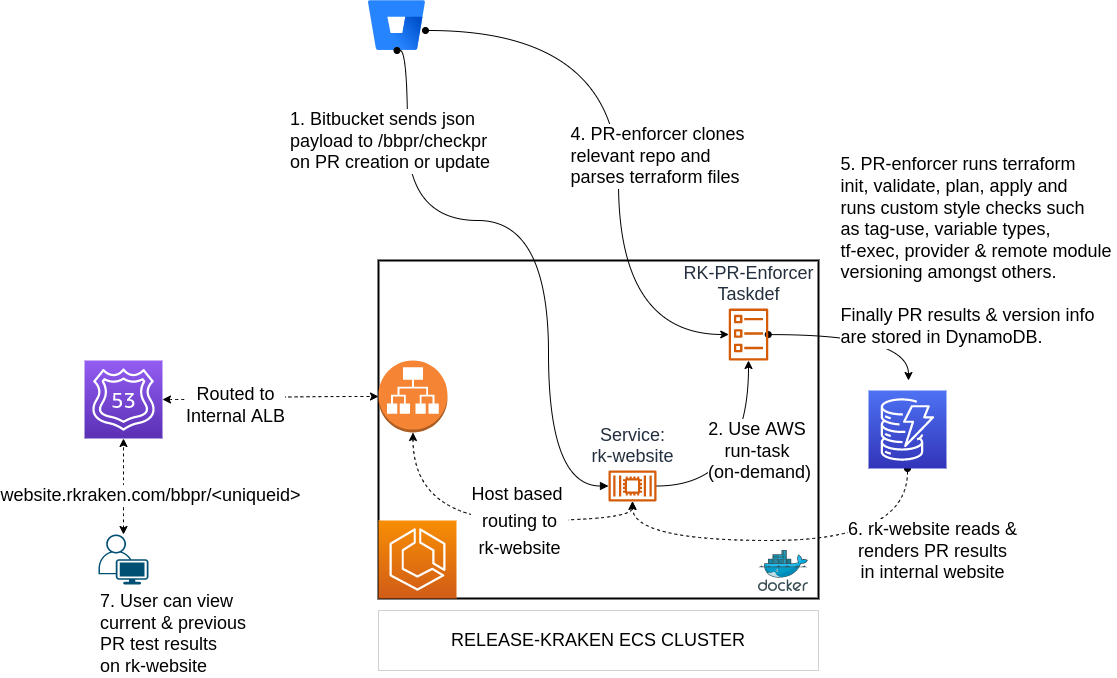

The diagram above was exported from draw.io. Its source (the exported page's mxGraphModel, read from the mxfile embedded in the PNG):
<mxGraphModel dx="2104" dy="1154" grid="1" gridSize="10" guides="1" tooltips="1" connect="1" arrows="1" fold="1" page="1" pageScale="1" pageWidth="1169" pageHeight="827" math="0" shadow="0">
  <root>
    <mxCell id="0" />
    <mxCell id="1" parent="0" />
    <mxCell id="H8KnwR00mAgZMiO5NZzD-29" value="" style="edgeStyle=orthogonalEdgeStyle;rounded=0;orthogonalLoop=1;jettySize=auto;html=1;curved=1;startArrow=classic;startFill=1;dashed=1;" parent="1" source="H8KnwR00mAgZMiO5NZzD-26" target="H8KnwR00mAgZMiO5NZzD-27" edge="1">
      <mxGeometry relative="1" as="geometry" />
    </mxCell>
    <mxCell id="H8KnwR00mAgZMiO5NZzD-30" value="&lt;font style=&quot;font-size: 18px&quot;&gt;website.rkraken.com/bbpr/&amp;lt;uniqueid&amp;gt;&lt;/font&gt;" style="edgeLabel;html=1;align=center;verticalAlign=middle;resizable=0;points=[];" parent="H8KnwR00mAgZMiO5NZzD-29" connectable="0" vertex="1">
      <mxGeometry x="-0.1763" y="-8" relative="1" as="geometry">
        <mxPoint x="18" as="offset" />
      </mxGeometry>
    </mxCell>
    <mxCell id="H8KnwR00mAgZMiO5NZzD-26" value="7. User can view&lt;br&gt;current &amp;amp; previous&lt;br&gt;PR test results&lt;br&gt;on rk-website" style="points=[[0.35,0,0],[0.98,0.51,0],[1,0.71,0],[0.67,1,0],[0,0.795,0],[0,0.65,0]];verticalLabelPosition=bottom;sketch=0;html=1;verticalAlign=top;aspect=fixed;align=left;pointerEvents=1;shape=mxgraph.cisco19.user;fillColor=#005073;strokeColor=none;dashed=1;fontSize=18;rounded=0;" parent="1" vertex="1">
      <mxGeometry x="120" y="674" width="50" height="50" as="geometry" />
    </mxCell>
    <mxCell id="H8KnwR00mAgZMiO5NZzD-31" style="edgeStyle=orthogonalEdgeStyle;curved=1;orthogonalLoop=1;jettySize=auto;html=1;fontSize=18;startArrow=classic;startFill=1;dashed=1;" parent="1" source="H8KnwR00mAgZMiO5NZzD-27" target="H8KnwR00mAgZMiO5NZzD-28" edge="1">
      <mxGeometry relative="1" as="geometry" />
    </mxCell>
    <mxCell id="H8KnwR00mAgZMiO5NZzD-32" value="Routed to&lt;br&gt;Internal ALB" style="edgeLabel;html=1;align=center;verticalAlign=middle;resizable=0;points=[];fontSize=18;" parent="H8KnwR00mAgZMiO5NZzD-31" connectable="0" vertex="1">
      <mxGeometry x="-0.3432" y="-5" relative="1" as="geometry">
        <mxPoint as="offset" />
      </mxGeometry>
    </mxCell>
    <mxCell id="H8KnwR00mAgZMiO5NZzD-27" value="" style="sketch=0;points=[[0,0,0],[0.25,0,0],[0.5,0,0],[0.75,0,0],[1,0,0],[0,1,0],[0.25,1,0],[0.5,1,0],[0.75,1,0],[1,1,0],[0,0.25,0],[0,0.5,0],[0,0.75,0],[1,0.25,0],[1,0.5,0],[1,0.75,0]];outlineConnect=0;fontColor=#232F3E;gradientColor=#945DF2;gradientDirection=north;fillColor=#5A30B5;strokeColor=#ffffff;dashed=0;verticalLabelPosition=bottom;verticalAlign=top;align=center;html=1;fontSize=12;fontStyle=0;aspect=fixed;shape=mxgraph.aws4.resourceIcon;resIcon=mxgraph.aws4.route_53;rounded=0;" parent="1" vertex="1">
      <mxGeometry x="106" y="500" width="78" height="78" as="geometry" />
    </mxCell>
    <mxCell id="H8KnwR00mAgZMiO5NZzD-16" value="RELEASE-KRAKEN ECS CLUSTER" style="rounded=0;whiteSpace=wrap;html=1;fontSize=18;strokeWidth=0;dashed=1;" parent="1" vertex="1">
      <mxGeometry x="400" y="750" width="440" height="60" as="geometry" />
    </mxCell>
    <mxCell id="H8KnwR00mAgZMiO5NZzD-7" value="&lt;font style=&quot;font-size: 18px&quot;&gt;ECS-Service&lt;/font&gt;" style="sketch=0;outlineConnect=0;fontColor=#232F3E;gradientColor=none;fillColor=#D45B07;strokeColor=none;dashed=0;verticalLabelPosition=bottom;verticalAlign=top;align=center;html=1;fontSize=12;fontStyle=0;aspect=fixed;pointerEvents=1;shape=mxgraph.aws4.container_3;rounded=0;" parent="1" vertex="1">
      <mxGeometry x="510" y="430" width="48" height="31" as="geometry" />
    </mxCell>
    <mxCell id="H8KnwR00mAgZMiO5NZzD-9" value="" style="rounded=0;whiteSpace=wrap;html=1;fontSize=18;strokeWidth=2;" parent="1" vertex="1">
      <mxGeometry x="400" y="400" width="440" height="338" as="geometry" />
    </mxCell>
    <mxCell id="H8KnwR00mAgZMiO5NZzD-11" value="" style="sketch=0;aspect=fixed;html=1;points=[];align=center;image;fontSize=12;image=img/lib/mscae/Docker.svg;strokeWidth=2;rounded=0;" parent="1" vertex="1">
      <mxGeometry x="780" y="690" width="50" height="41" as="geometry" />
    </mxCell>
    <mxCell id="H8KnwR00mAgZMiO5NZzD-12" style="edgeStyle=orthogonalEdgeStyle;curved=1;orthogonalLoop=1;jettySize=auto;html=1;fontSize=18;rounded=0;" parent="1" source="H8KnwR00mAgZMiO5NZzD-14" target="H8KnwR00mAgZMiO5NZzD-15" edge="1">
      <mxGeometry relative="1" as="geometry" />
    </mxCell>
    <mxCell id="H8KnwR00mAgZMiO5NZzD-13" value="2. Use AWS &lt;br&gt;run-task &lt;br&gt;(on-demand)" style="edgeLabel;html=1;align=center;verticalAlign=middle;resizable=0;points=[];fontSize=18;rounded=0;" parent="H8KnwR00mAgZMiO5NZzD-12" connectable="0" vertex="1">
      <mxGeometry x="-0.2398" y="5" relative="1" as="geometry">
        <mxPoint x="19" y="-30" as="offset" />
      </mxGeometry>
    </mxCell>
    <mxCell id="H8KnwR00mAgZMiO5NZzD-14" value="&lt;font style=&quot;font-size: 18px&quot;&gt;Service:&lt;br&gt;rk-website&lt;br&gt;&lt;/font&gt;" style="sketch=0;outlineConnect=0;fontColor=#232F3E;gradientColor=none;fillColor=#D45B07;strokeColor=none;dashed=0;verticalLabelPosition=top;verticalAlign=bottom;align=center;html=1;fontSize=12;fontStyle=0;aspect=fixed;pointerEvents=1;shape=mxgraph.aws4.container_2;rounded=0;labelPosition=center;" parent="1" vertex="1">
      <mxGeometry x="630" y="610" width="48" height="31" as="geometry" />
    </mxCell>
    <mxCell id="WML2Ubjlvr-F2NqGQOr4-11" style="edgeStyle=orthogonalEdgeStyle;curved=1;rounded=0;orthogonalLoop=1;jettySize=auto;html=1;fontSize=18;startArrow=oval;startFill=1;" parent="1" source="H8KnwR00mAgZMiO5NZzD-15" edge="1">
      <mxGeometry relative="1" as="geometry">
        <mxPoint x="930" y="520" as="targetPoint" />
      </mxGeometry>
    </mxCell>
    <mxCell id="WML2Ubjlvr-F2NqGQOr4-12" value="&lt;div style=&quot;font-size: 11px ; text-align: left&quot;&gt;&lt;span style=&quot;font-size: 18px&quot;&gt;5. PR-enforcer runs terraform&lt;/span&gt;&lt;/div&gt;&lt;div style=&quot;text-align: left&quot;&gt;init, validate, plan, apply and&amp;nbsp;&lt;/div&gt;&lt;div style=&quot;text-align: left&quot;&gt;runs custom style checks such&amp;nbsp;&lt;/div&gt;&lt;div style=&quot;text-align: left&quot;&gt;as tag-use, variable types,&lt;/div&gt;&lt;div style=&quot;text-align: left&quot;&gt;tf-exec, provider &amp;amp; remote module&amp;nbsp;&lt;/div&gt;&lt;div style=&quot;text-align: left&quot;&gt;versioning amongst others.&lt;/div&gt;&lt;div style=&quot;text-align: left&quot;&gt;&lt;br&gt;&lt;/div&gt;&lt;div style=&quot;text-align: left&quot;&gt;Finally PR results &amp;amp; version info&lt;/div&gt;&lt;div style=&quot;text-align: left&quot;&gt;are stored in DynamoDB.&lt;/div&gt;" style="edgeLabel;html=1;align=center;verticalAlign=middle;resizable=0;points=[];fontSize=18;" parent="WML2Ubjlvr-F2NqGQOr4-11" connectable="0" vertex="1">
      <mxGeometry x="-0.0138" y="-5" relative="1" as="geometry">
        <mxPoint x="118" y="-89" as="offset" />
      </mxGeometry>
    </mxCell>
    <mxCell id="H8KnwR00mAgZMiO5NZzD-15" value="&lt;font style=&quot;font-size: 18px&quot;&gt;RK-PR-Enforcer&lt;br&gt;Taskdef&lt;/font&gt;" style="sketch=0;outlineConnect=0;fontColor=#232F3E;gradientColor=none;fillColor=#D45B07;strokeColor=none;dashed=0;verticalLabelPosition=top;verticalAlign=bottom;align=center;html=1;fontSize=12;fontStyle=0;aspect=fixed;pointerEvents=1;shape=mxgraph.aws4.ecs_task;rounded=0;labelPosition=center;" parent="1" vertex="1">
      <mxGeometry x="750" y="448.11" width="40" height="51.89" as="geometry" />
    </mxCell>
    <mxCell id="WML2Ubjlvr-F2NqGQOr4-6" style="edgeStyle=orthogonalEdgeStyle;curved=1;rounded=0;orthogonalLoop=1;jettySize=auto;html=1;startArrow=classic;startFill=1;dashed=1;" parent="1" source="H8KnwR00mAgZMiO5NZzD-28" target="H8KnwR00mAgZMiO5NZzD-14" edge="1">
      <mxGeometry relative="1" as="geometry">
        <Array as="points">
          <mxPoint x="435" y="660" />
          <mxPoint x="654" y="660" />
        </Array>
      </mxGeometry>
    </mxCell>
    <mxCell id="WML2Ubjlvr-F2NqGQOr4-7" value="&lt;span style=&quot;font-size: 18px&quot;&gt;Host based&amp;nbsp;&lt;/span&gt;&lt;br style=&quot;font-size: 18px&quot;&gt;&lt;span style=&quot;font-size: 18px&quot;&gt;routing to&lt;/span&gt;&lt;br style=&quot;font-size: 18px&quot;&gt;&lt;span style=&quot;font-size: 18px&quot;&gt;rk-website&lt;/span&gt;" style="edgeLabel;html=1;align=center;verticalAlign=middle;resizable=0;points=[];" parent="WML2Ubjlvr-F2NqGQOr4-6" connectable="0" vertex="1">
      <mxGeometry x="0.0597" y="5" relative="1" as="geometry">
        <mxPoint x="21" y="5" as="offset" />
      </mxGeometry>
    </mxCell>
    <mxCell id="H8KnwR00mAgZMiO5NZzD-28" value="" style="outlineConnect=0;dashed=0;verticalLabelPosition=bottom;verticalAlign=top;align=center;html=1;shape=mxgraph.aws3.application_load_balancer;fillColor=#F58534;gradientColor=none;rounded=0;" parent="1" vertex="1">
      <mxGeometry x="400" y="500" width="69" height="72" as="geometry" />
    </mxCell>
    <mxCell id="WML2Ubjlvr-F2NqGQOr4-9" style="edgeStyle=orthogonalEdgeStyle;curved=1;rounded=0;orthogonalLoop=1;jettySize=auto;html=1;fontSize=18;startArrow=oval;startFill=1;" parent="1" source="WML2Ubjlvr-F2NqGQOr4-1" target="H8KnwR00mAgZMiO5NZzD-15" edge="1">
      <mxGeometry relative="1" as="geometry">
        <Array as="points">
          <mxPoint x="640" y="170" />
          <mxPoint x="640" y="474" />
        </Array>
      </mxGeometry>
    </mxCell>
    <mxCell id="WML2Ubjlvr-F2NqGQOr4-10" value="&lt;div style=&quot;text-align: left&quot;&gt;4. PR-enforcer clones&lt;/div&gt;&lt;div style=&quot;text-align: left&quot;&gt;relevant repo and&lt;/div&gt;&lt;div style=&quot;text-align: left&quot;&gt;parses terraform files&lt;/div&gt;" style="edgeLabel;html=1;align=center;verticalAlign=middle;resizable=0;points=[];fontSize=18;" parent="WML2Ubjlvr-F2NqGQOr4-9" connectable="0" vertex="1">
      <mxGeometry x="0.0745" y="5" relative="1" as="geometry">
        <mxPoint x="33" y="-8" as="offset" />
      </mxGeometry>
    </mxCell>
    <mxCell id="WML2Ubjlvr-F2NqGQOr4-1" value="" style="image;image=img/lib/atlassian/Bitbucket_Logo.svg;labelPosition=center;verticalLabelPosition=top;align=center;verticalAlign=bottom;" parent="1" vertex="1">
      <mxGeometry x="390" y="140" width="57" height="50" as="geometry" />
    </mxCell>
    <mxCell id="H8KnwR00mAgZMiO5NZzD-17" style="edgeStyle=orthogonalEdgeStyle;curved=1;orthogonalLoop=1;jettySize=auto;html=1;fontSize=18;entryX=0.5;entryY=1;entryDx=0;entryDy=0;endArrow=oval;endFill=1;startArrow=block;startFill=1;rounded=0;" parent="1" source="H8KnwR00mAgZMiO5NZzD-14" target="WML2Ubjlvr-F2NqGQOr4-1" edge="1">
      <mxGeometry relative="1" as="geometry">
        <mxPoint x="507" y="176" as="targetPoint" />
        <Array as="points">
          <mxPoint x="570" y="626" />
          <mxPoint x="570" y="360" />
          <mxPoint x="429" y="360" />
        </Array>
      </mxGeometry>
    </mxCell>
    <mxCell id="H8KnwR00mAgZMiO5NZzD-18" value="1. Bitbucket sends json &lt;br&gt;payload to /bbpr/checkpr&lt;br&gt;on PR creation or update" style="edgeLabel;html=1;align=left;verticalAlign=middle;resizable=0;points=[];fontSize=18;rounded=0;" parent="H8KnwR00mAgZMiO5NZzD-17" connectable="0" vertex="1">
      <mxGeometry x="0.6995" y="-2" relative="1" as="geometry">
        <mxPoint x="-121" y="4" as="offset" />
      </mxGeometry>
    </mxCell>
    <mxCell id="WML2Ubjlvr-F2NqGQOr4-13" style="edgeStyle=orthogonalEdgeStyle;curved=1;rounded=0;orthogonalLoop=1;jettySize=auto;html=1;dashed=1;fontSize=18;startArrow=oval;startFill=1;" parent="1" source="WML2Ubjlvr-F2NqGQOr4-3" target="H8KnwR00mAgZMiO5NZzD-14" edge="1">
      <mxGeometry relative="1" as="geometry">
        <Array as="points">
          <mxPoint x="929" y="680" />
          <mxPoint x="654" y="680" />
        </Array>
      </mxGeometry>
    </mxCell>
    <mxCell id="WML2Ubjlvr-F2NqGQOr4-14" value="6. rk-website reads &amp;amp;&lt;br&gt;renders PR results&lt;br&gt;in internal website" style="edgeLabel;html=1;align=center;verticalAlign=middle;resizable=0;points=[];fontSize=18;" parent="WML2Ubjlvr-F2NqGQOr4-13" connectable="0" vertex="1">
      <mxGeometry x="-0.4636" y="-8" relative="1" as="geometry">
        <mxPoint x="56" y="18" as="offset" />
      </mxGeometry>
    </mxCell>
    <mxCell id="WML2Ubjlvr-F2NqGQOr4-3" value="" style="sketch=0;points=[[0,0,0],[0.25,0,0],[0.5,0,0],[0.75,0,0],[1,0,0],[0,1,0],[0.25,1,0],[0.5,1,0],[0.75,1,0],[1,1,0],[0,0.25,0],[0,0.5,0],[0,0.75,0],[1,0.25,0],[1,0.5,0],[1,0.75,0]];outlineConnect=0;fontColor=#232F3E;gradientColor=#4D72F3;gradientDirection=north;fillColor=#3334B9;strokeColor=#ffffff;dashed=0;verticalLabelPosition=bottom;verticalAlign=top;align=center;html=1;fontSize=12;fontStyle=0;aspect=fixed;shape=mxgraph.aws4.resourceIcon;resIcon=mxgraph.aws4.dynamodb;" parent="1" vertex="1">
      <mxGeometry x="890" y="530" width="78" height="78" as="geometry" />
    </mxCell>
    <mxCell id="H8KnwR00mAgZMiO5NZzD-10" value="" style="sketch=0;points=[[0,0,0],[0.25,0,0],[0.5,0,0],[0.75,0,0],[1,0,0],[0,1,0],[0.25,1,0],[0.5,1,0],[0.75,1,0],[1,1,0],[0,0.25,0],[0,0.5,0],[0,0.75,0],[1,0.25,0],[1,0.5,0],[1,0.75,0]];outlineConnect=0;fontColor=#232F3E;gradientColor=#F78E04;gradientDirection=north;fillColor=#D05C17;strokeColor=#ffffff;dashed=0;verticalLabelPosition=bottom;verticalAlign=top;align=center;html=1;fontSize=12;fontStyle=0;aspect=fixed;shape=mxgraph.aws4.resourceIcon;resIcon=mxgraph.aws4.ecs;rounded=0;" parent="1" vertex="1">
      <mxGeometry x="400" y="660" width="78" height="78" as="geometry" />
    </mxCell>
  </root>
</mxGraphModel>